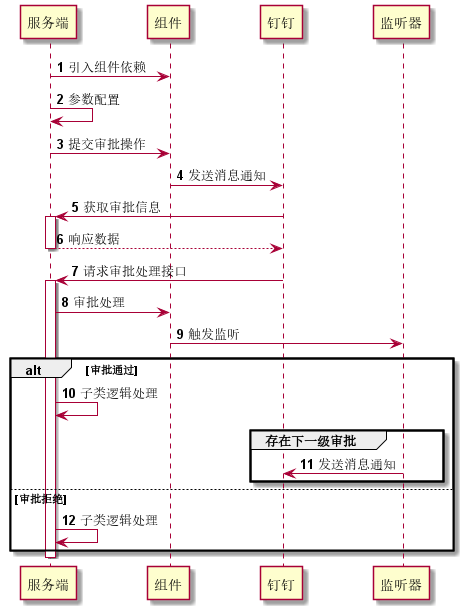

The diagram above was rendered by PlantUML. Its source (embedded in the PNG):
@startuml

participant consumer as "服务端"
participant plug as "组件"
participant dd as "钉钉"
participant listener as "监听器"
autonumber

consumer->plug: 引入组件依赖
consumer->consumer: 参数配置
consumer->plug: 提交审批操作
plug->dd: 发送消息通知
dd->consumer: 获取审批信息
activate consumer
consumer-->dd: 响应数据
deactivate consumer
dd->consumer: 请求审批处理接口
activate consumer
consumer->plug: 审批处理
plug->listener: 触发监听
alt 审批通过
consumer->consumer: 子类逻辑处理
group 存在下一级审批
listener->dd: 发送消息通知
end
else 审批拒绝
consumer->consumer: 子类逻辑处理
end
deactivate consumer
@enduml